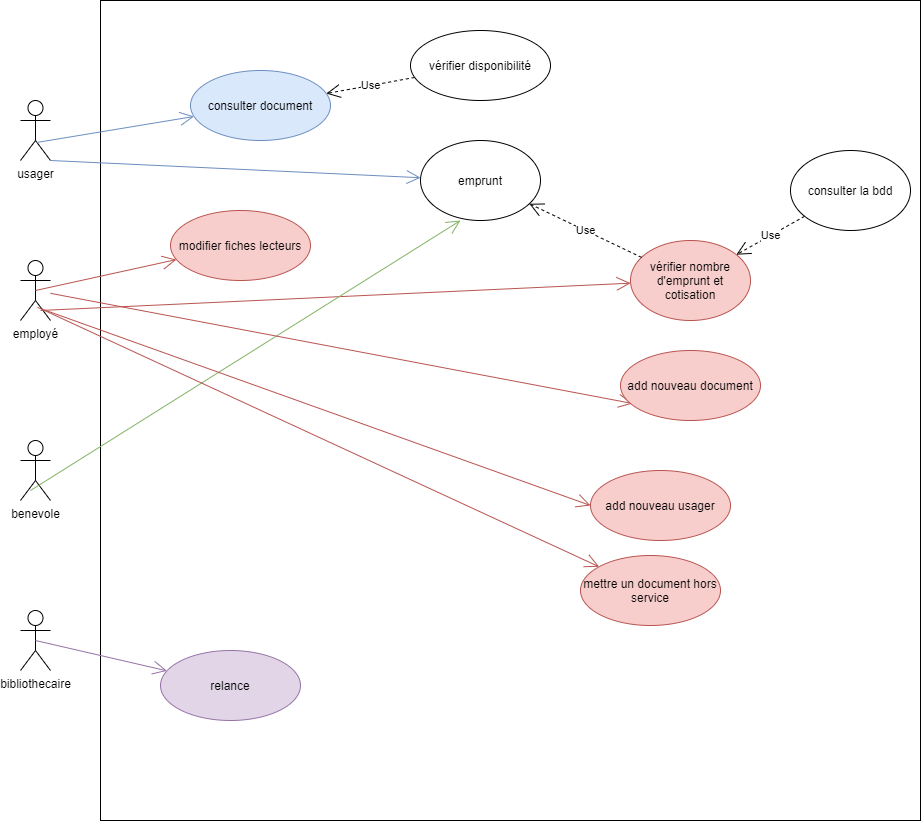

The diagram above was exported from draw.io. Its source (the exported page's mxGraphModel, read from the mxfile embedded in the PNG):
<mxGraphModel dx="1182" dy="1807" grid="1" gridSize="10" guides="1" tooltips="1" connect="1" arrows="1" fold="1" page="1" pageScale="1" pageWidth="850" pageHeight="1100" math="0" shadow="0">
  <root>
    <mxCell id="0" />
    <mxCell id="1" parent="0" />
    <mxCell id="kH1T388jV72Jrz55Pmgw-8" value="" style="whiteSpace=wrap;html=1;aspect=fixed;" parent="1" vertex="1">
      <mxGeometry x="160" y="-40" width="820" height="820" as="geometry" />
    </mxCell>
    <mxCell id="kH1T388jV72Jrz55Pmgw-1" value="usager" style="shape=umlActor;verticalLabelPosition=bottom;verticalAlign=top;html=1;" parent="1" vertex="1">
      <mxGeometry x="80" y="60" width="30" height="60" as="geometry" />
    </mxCell>
    <mxCell id="kH1T388jV72Jrz55Pmgw-4" value="employé" style="shape=umlActor;verticalLabelPosition=bottom;verticalAlign=top;html=1;" parent="1" vertex="1">
      <mxGeometry x="80" y="220" width="30" height="60" as="geometry" />
    </mxCell>
    <mxCell id="kH1T388jV72Jrz55Pmgw-5" value="benevole" style="shape=umlActor;verticalLabelPosition=bottom;verticalAlign=top;html=1;" parent="1" vertex="1">
      <mxGeometry x="80" y="400" width="30" height="60" as="geometry" />
    </mxCell>
    <mxCell id="kH1T388jV72Jrz55Pmgw-6" value="bibliothecaire" style="shape=umlActor;verticalLabelPosition=bottom;verticalAlign=top;html=1;" parent="1" vertex="1">
      <mxGeometry x="80" y="570" width="30" height="60" as="geometry" />
    </mxCell>
    <mxCell id="kH1T388jV72Jrz55Pmgw-7" value="emprunt" style="ellipse;whiteSpace=wrap;html=1;" parent="1" vertex="1">
      <mxGeometry x="480" y="100" width="120" height="80" as="geometry" />
    </mxCell>
    <mxCell id="kH1T388jV72Jrz55Pmgw-9" value="consulter la bdd" style="ellipse;whiteSpace=wrap;html=1;" parent="1" vertex="1">
      <mxGeometry x="850" y="110" width="120" height="80" as="geometry" />
    </mxCell>
    <mxCell id="kH1T388jV72Jrz55Pmgw-10" value="Use" style="endArrow=open;endSize=12;dashed=1;html=1;" parent="1" source="kH1T388jV72Jrz55Pmgw-9" target="kH1T388jV72Jrz55Pmgw-11" edge="1">
      <mxGeometry width="160" relative="1" as="geometry">
        <mxPoint x="340" y="330" as="sourcePoint" />
        <mxPoint x="500" y="330" as="targetPoint" />
      </mxGeometry>
    </mxCell>
    <mxCell id="kH1T388jV72Jrz55Pmgw-11" value="vérifier nombre d'emprunt et cotisation" style="ellipse;whiteSpace=wrap;html=1;fillColor=#f8cecc;strokeColor=#b85450;" parent="1" vertex="1">
      <mxGeometry x="690" y="200" width="120" height="80" as="geometry" />
    </mxCell>
    <mxCell id="kH1T388jV72Jrz55Pmgw-12" value="Use" style="endArrow=open;endSize=12;dashed=1;html=1;" parent="1" source="kH1T388jV72Jrz55Pmgw-11" target="kH1T388jV72Jrz55Pmgw-7" edge="1">
      <mxGeometry width="160" relative="1" as="geometry">
        <mxPoint x="340" y="310" as="sourcePoint" />
        <mxPoint x="500" y="310" as="targetPoint" />
      </mxGeometry>
    </mxCell>
    <mxCell id="kH1T388jV72Jrz55Pmgw-13" value="" style="endArrow=open;endFill=1;endSize=12;html=1;exitX=1;exitY=1;exitDx=0;exitDy=0;exitPerimeter=0;fillColor=#dae8fc;strokeColor=#6c8ebf;" parent="1" source="kH1T388jV72Jrz55Pmgw-1" target="kH1T388jV72Jrz55Pmgw-7" edge="1">
      <mxGeometry width="160" relative="1" as="geometry">
        <mxPoint x="340" y="310" as="sourcePoint" />
        <mxPoint x="500" y="310" as="targetPoint" />
      </mxGeometry>
    </mxCell>
    <mxCell id="kH1T388jV72Jrz55Pmgw-14" value="" style="endArrow=open;endFill=1;endSize=12;html=1;exitX=0.667;exitY=0.833;exitDx=0;exitDy=0;exitPerimeter=0;fillColor=#f8cecc;strokeColor=#b85450;" parent="1" source="kH1T388jV72Jrz55Pmgw-4" target="kH1T388jV72Jrz55Pmgw-11" edge="1">
      <mxGeometry width="160" relative="1" as="geometry">
        <mxPoint x="340" y="310" as="sourcePoint" />
        <mxPoint x="500" y="310" as="targetPoint" />
      </mxGeometry>
    </mxCell>
    <mxCell id="kH1T388jV72Jrz55Pmgw-15" value="consulter document" style="ellipse;whiteSpace=wrap;html=1;fillColor=#dae8fc;strokeColor=#6c8ebf;" parent="1" vertex="1">
      <mxGeometry x="250" y="30" width="140" height="70" as="geometry" />
    </mxCell>
    <mxCell id="kH1T388jV72Jrz55Pmgw-16" value="" style="endArrow=open;endFill=1;endSize=12;html=1;exitX=0.533;exitY=0.7;exitDx=0;exitDy=0;exitPerimeter=0;fillColor=#dae8fc;strokeColor=#6c8ebf;" parent="1" source="kH1T388jV72Jrz55Pmgw-1" target="kH1T388jV72Jrz55Pmgw-15" edge="1">
      <mxGeometry width="160" relative="1" as="geometry">
        <mxPoint x="340" y="310" as="sourcePoint" />
        <mxPoint x="500" y="310" as="targetPoint" />
      </mxGeometry>
    </mxCell>
    <mxCell id="kH1T388jV72Jrz55Pmgw-17" value="" style="endArrow=open;endFill=1;endSize=12;html=1;exitX=0.333;exitY=0.833;exitDx=0;exitDy=0;exitPerimeter=0;entryX=0.333;entryY=1;entryDx=0;entryDy=0;entryPerimeter=0;fillColor=#d5e8d4;strokeColor=#82b366;" parent="1" source="kH1T388jV72Jrz55Pmgw-5" target="kH1T388jV72Jrz55Pmgw-7" edge="1">
      <mxGeometry width="160" relative="1" as="geometry">
        <mxPoint x="340" y="310" as="sourcePoint" />
        <mxPoint x="500" y="310" as="targetPoint" />
      </mxGeometry>
    </mxCell>
    <mxCell id="kH1T388jV72Jrz55Pmgw-18" value="relance" style="ellipse;whiteSpace=wrap;html=1;fillColor=#e1d5e7;strokeColor=#9673a6;" parent="1" vertex="1">
      <mxGeometry x="220" y="610" width="140" height="70" as="geometry" />
    </mxCell>
    <mxCell id="kH1T388jV72Jrz55Pmgw-19" value="" style="endArrow=open;endFill=1;endSize=12;html=1;entryX=0.086;entryY=0.757;entryDx=0;entryDy=0;entryPerimeter=0;fillColor=#f8cecc;strokeColor=#b85450;" parent="1" source="kH1T388jV72Jrz55Pmgw-4" target="kH1T388jV72Jrz55Pmgw-21" edge="1">
      <mxGeometry width="160" relative="1" as="geometry">
        <mxPoint x="340" y="310" as="sourcePoint" />
        <mxPoint x="500" y="310" as="targetPoint" />
      </mxGeometry>
    </mxCell>
    <mxCell id="kH1T388jV72Jrz55Pmgw-20" value="" style="endArrow=open;endFill=1;endSize=12;html=1;exitX=0.5;exitY=0.5;exitDx=0;exitDy=0;exitPerimeter=0;fillColor=#e1d5e7;strokeColor=#9673a6;" parent="1" source="kH1T388jV72Jrz55Pmgw-6" target="kH1T388jV72Jrz55Pmgw-18" edge="1">
      <mxGeometry width="160" relative="1" as="geometry">
        <mxPoint x="340" y="310" as="sourcePoint" />
        <mxPoint x="500" y="310" as="targetPoint" />
      </mxGeometry>
    </mxCell>
    <mxCell id="kH1T388jV72Jrz55Pmgw-21" value="add nouveau document" style="ellipse;whiteSpace=wrap;html=1;fillColor=#f8cecc;strokeColor=#b85450;" parent="1" vertex="1">
      <mxGeometry x="680" y="310" width="140" height="70" as="geometry" />
    </mxCell>
    <mxCell id="kH1T388jV72Jrz55Pmgw-22" value="add nouveau usager" style="ellipse;whiteSpace=wrap;html=1;fillColor=#f8cecc;strokeColor=#b85450;" parent="1" vertex="1">
      <mxGeometry x="650" y="430" width="140" height="70" as="geometry" />
    </mxCell>
    <mxCell id="kH1T388jV72Jrz55Pmgw-23" value="" style="endArrow=open;endFill=1;endSize=12;html=1;entryX=0;entryY=0.5;entryDx=0;entryDy=0;exitX=0.567;exitY=0.783;exitDx=0;exitDy=0;exitPerimeter=0;fillColor=#f8cecc;strokeColor=#b85450;" parent="1" source="kH1T388jV72Jrz55Pmgw-4" target="kH1T388jV72Jrz55Pmgw-22" edge="1">
      <mxGeometry width="160" relative="1" as="geometry">
        <mxPoint x="340" y="310" as="sourcePoint" />
        <mxPoint x="500" y="310" as="targetPoint" />
      </mxGeometry>
    </mxCell>
    <mxCell id="kH1T388jV72Jrz55Pmgw-24" value="modifier fiches lecteurs" style="ellipse;whiteSpace=wrap;html=1;fillColor=#f8cecc;strokeColor=#b85450;" parent="1" vertex="1">
      <mxGeometry x="230" y="170" width="140" height="70" as="geometry" />
    </mxCell>
    <mxCell id="kH1T388jV72Jrz55Pmgw-25" value="" style="endArrow=open;endFill=1;endSize=12;html=1;exitX=0.5;exitY=0.5;exitDx=0;exitDy=0;exitPerimeter=0;fillColor=#f8cecc;strokeColor=#b85450;" parent="1" source="kH1T388jV72Jrz55Pmgw-4" target="kH1T388jV72Jrz55Pmgw-24" edge="1">
      <mxGeometry width="160" relative="1" as="geometry">
        <mxPoint x="340" y="310" as="sourcePoint" />
        <mxPoint x="500" y="310" as="targetPoint" />
      </mxGeometry>
    </mxCell>
    <mxCell id="kH1T388jV72Jrz55Pmgw-26" value="mettre un document hors service" style="ellipse;whiteSpace=wrap;html=1;fillColor=#f8cecc;strokeColor=#b85450;" parent="1" vertex="1">
      <mxGeometry x="640" y="515" width="140" height="70" as="geometry" />
    </mxCell>
    <mxCell id="kH1T388jV72Jrz55Pmgw-27" value="" style="endArrow=open;endFill=1;endSize=12;html=1;exitX=0.8;exitY=0.833;exitDx=0;exitDy=0;exitPerimeter=0;fillColor=#f8cecc;strokeColor=#b85450;" parent="1" source="kH1T388jV72Jrz55Pmgw-4" target="kH1T388jV72Jrz55Pmgw-26" edge="1">
      <mxGeometry width="160" relative="1" as="geometry">
        <mxPoint x="340" y="310" as="sourcePoint" />
        <mxPoint x="500" y="310" as="targetPoint" />
      </mxGeometry>
    </mxCell>
    <mxCell id="kH1T388jV72Jrz55Pmgw-28" value="Use" style="endArrow=open;endSize=12;dashed=1;html=1;" parent="1" source="kH1T388jV72Jrz55Pmgw-29" target="kH1T388jV72Jrz55Pmgw-15" edge="1">
      <mxGeometry width="160" relative="1" as="geometry">
        <mxPoint x="340" y="210" as="sourcePoint" />
        <mxPoint x="500" y="210" as="targetPoint" />
      </mxGeometry>
    </mxCell>
    <mxCell id="kH1T388jV72Jrz55Pmgw-29" value="vérifier disponibilité" style="ellipse;whiteSpace=wrap;html=1;" parent="1" vertex="1">
      <mxGeometry x="470" y="-10" width="140" height="70" as="geometry" />
    </mxCell>
  </root>
</mxGraphModel>